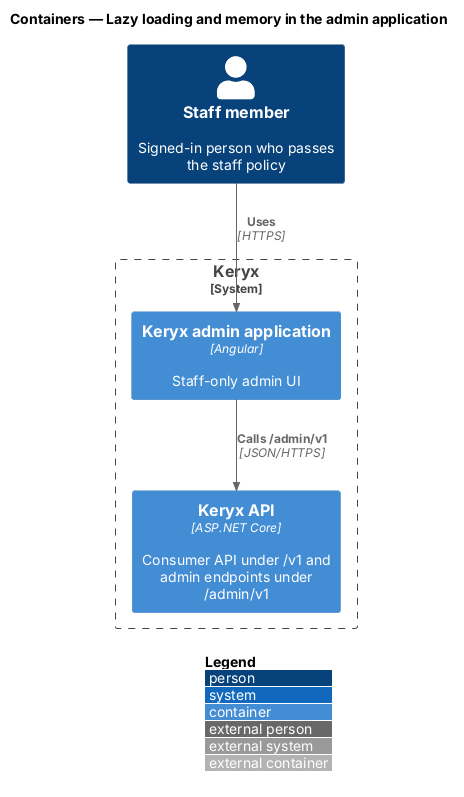

The diagram above was rendered by PlantUML. Its source (embedded in the PNG):
@startuml
!include <C4/C4_Container>
LAYOUT_WITH_LEGEND()
title Containers — Lazy loading and memory in the admin application

Person(staff, "Staff member", "Signed-in person who passes the staff policy")
System_Boundary(keryx, "Keryx") {
  Container(admin, "Keryx admin application", "Angular", "Staff-only admin UI")
  Container(api, "Keryx API", "ASP.NET Core", "Consumer API under /v1 and admin endpoints under /admin/v1")
}

Rel(staff, admin, "Uses", "HTTPS")
Rel(admin, api, "Calls /admin/v1", "JSON/HTTPS")
@enduml